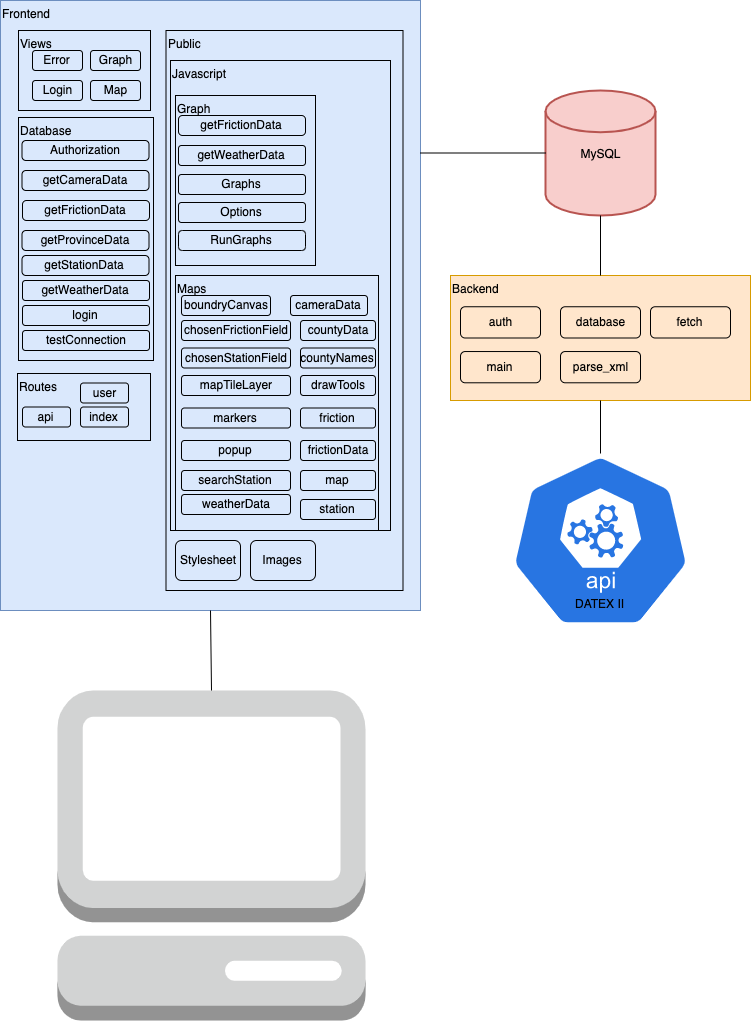

The diagram above was exported from draw.io. Its source (the exported page's mxGraphModel, read from the mxfile embedded in the PNG):
<mxGraphModel dx="1243" dy="800" grid="1" gridSize="10" guides="1" tooltips="1" connect="1" arrows="1" fold="1" page="1" pageScale="1" pageWidth="827" pageHeight="1169" math="0" shadow="0">
  <root>
    <mxCell id="0" />
    <mxCell id="1" parent="0" />
    <mxCell id="uuQsRfmSZJLvRwwBdcbA-1" value="&lt;div&gt;&lt;span&gt;Frontend&lt;/span&gt;&lt;/div&gt;" style="rounded=0;whiteSpace=wrap;html=1;fillColor=#dae8fc;align=left;verticalAlign=top;strokeColor=#6c8ebf;" vertex="1" parent="1">
      <mxGeometry x="10" y="10" width="420" height="610" as="geometry" />
    </mxCell>
    <mxCell id="uuQsRfmSZJLvRwwBdcbA-3" value="Views" style="rounded=0;whiteSpace=wrap;html=1;fillColor=none;align=left;verticalAlign=top;" vertex="1" parent="1">
      <mxGeometry x="28" y="40" width="132" height="80" as="geometry" />
    </mxCell>
    <mxCell id="uuQsRfmSZJLvRwwBdcbA-9" value="Public" style="rounded=0;whiteSpace=wrap;html=1;align=left;verticalAlign=top;fillColor=none;" vertex="1" parent="1">
      <mxGeometry x="175.5" y="40" width="237" height="560" as="geometry" />
    </mxCell>
    <mxCell id="uuQsRfmSZJLvRwwBdcbA-13" value="Javascript" style="rounded=0;whiteSpace=wrap;html=1;fillColor=none;align=left;verticalAlign=top;" vertex="1" parent="1">
      <mxGeometry x="180" y="70" width="220" height="470" as="geometry" />
    </mxCell>
    <mxCell id="uuQsRfmSZJLvRwwBdcbA-22" value="" style="group;align=center;" vertex="1" connectable="0" parent="1">
      <mxGeometry x="185" y="105" width="140" height="170" as="geometry" />
    </mxCell>
    <mxCell id="uuQsRfmSZJLvRwwBdcbA-17" value="Graph" style="rounded=0;whiteSpace=wrap;html=1;fillColor=none;align=left;verticalAlign=top;" vertex="1" parent="uuQsRfmSZJLvRwwBdcbA-22">
      <mxGeometry width="140" height="170" as="geometry" />
    </mxCell>
    <mxCell id="uuQsRfmSZJLvRwwBdcbA-16" value="Graphs" style="rounded=1;whiteSpace=wrap;html=1;fillColor=none;" vertex="1" parent="uuQsRfmSZJLvRwwBdcbA-22">
      <mxGeometry x="2.9999999999999996" y="79" width="127" height="20" as="geometry" />
    </mxCell>
    <mxCell id="uuQsRfmSZJLvRwwBdcbA-15" value="getWeatherData" style="rounded=1;whiteSpace=wrap;html=1;fillColor=none;" vertex="1" parent="uuQsRfmSZJLvRwwBdcbA-22">
      <mxGeometry x="2.9999999999999996" y="50" width="127" height="20" as="geometry" />
    </mxCell>
    <mxCell id="uuQsRfmSZJLvRwwBdcbA-14" value="getFrictionData" style="rounded=1;whiteSpace=wrap;html=1;fillColor=none;arcSize=20;" vertex="1" parent="uuQsRfmSZJLvRwwBdcbA-22">
      <mxGeometry x="2.9999999999999996" y="20" width="127" height="20" as="geometry" />
    </mxCell>
    <mxCell id="uuQsRfmSZJLvRwwBdcbA-18" value="Options" style="rounded=1;whiteSpace=wrap;html=1;fillColor=none;" vertex="1" parent="uuQsRfmSZJLvRwwBdcbA-22">
      <mxGeometry x="2.9999999999999996" y="107" width="127" height="20" as="geometry" />
    </mxCell>
    <mxCell id="uuQsRfmSZJLvRwwBdcbA-19" value="RunGraphs" style="rounded=1;whiteSpace=wrap;html=1;fillColor=none;arcSize=19;" vertex="1" parent="uuQsRfmSZJLvRwwBdcbA-22">
      <mxGeometry x="2.9999999999999996" y="135" width="127" height="20" as="geometry" />
    </mxCell>
    <mxCell id="uuQsRfmSZJLvRwwBdcbA-46" value="Images" style="rounded=1;whiteSpace=wrap;html=1;fillColor=none;align=center;" vertex="1" parent="1">
      <mxGeometry x="260" y="550" width="65" height="40" as="geometry" />
    </mxCell>
    <mxCell id="uuQsRfmSZJLvRwwBdcbA-47" value="" style="group" vertex="1" connectable="0" parent="1">
      <mxGeometry x="185" y="285" width="203" height="255" as="geometry" />
    </mxCell>
    <mxCell id="uuQsRfmSZJLvRwwBdcbA-23" value="Maps" style="rounded=0;whiteSpace=wrap;html=1;fillColor=none;align=left;verticalAlign=top;" vertex="1" parent="uuQsRfmSZJLvRwwBdcbA-47">
      <mxGeometry width="203" height="255" as="geometry" />
    </mxCell>
    <mxCell id="uuQsRfmSZJLvRwwBdcbA-24" value="boundryCanvas" style="rounded=1;whiteSpace=wrap;html=1;fillColor=none;align=center;" vertex="1" parent="uuQsRfmSZJLvRwwBdcbA-47">
      <mxGeometry x="6" y="20" width="89" height="20" as="geometry" />
    </mxCell>
    <mxCell id="uuQsRfmSZJLvRwwBdcbA-25" value="cameraData" style="rounded=1;whiteSpace=wrap;html=1;fillColor=none;align=center;" vertex="1" parent="uuQsRfmSZJLvRwwBdcbA-47">
      <mxGeometry x="115" y="20" width="77" height="20" as="geometry" />
    </mxCell>
    <mxCell id="uuQsRfmSZJLvRwwBdcbA-26" value="chosenFrictionField" style="rounded=1;whiteSpace=wrap;html=1;fillColor=none;align=center;" vertex="1" parent="uuQsRfmSZJLvRwwBdcbA-47">
      <mxGeometry x="6" y="45" width="109" height="20" as="geometry" />
    </mxCell>
    <mxCell id="uuQsRfmSZJLvRwwBdcbA-27" value="countyData" style="rounded=1;whiteSpace=wrap;html=1;fillColor=none;align=center;" vertex="1" parent="uuQsRfmSZJLvRwwBdcbA-47">
      <mxGeometry x="125" y="45" width="75" height="20" as="geometry" />
    </mxCell>
    <mxCell id="uuQsRfmSZJLvRwwBdcbA-28" value="chosenStationField" style="rounded=1;whiteSpace=wrap;html=1;fillColor=none;align=center;" vertex="1" parent="uuQsRfmSZJLvRwwBdcbA-47">
      <mxGeometry x="6" y="72.5" width="109" height="20" as="geometry" />
    </mxCell>
    <mxCell id="uuQsRfmSZJLvRwwBdcbA-29" value="countyNames" style="rounded=1;whiteSpace=wrap;html=1;fillColor=none;align=center;" vertex="1" parent="uuQsRfmSZJLvRwwBdcbA-47">
      <mxGeometry x="125" y="72.5" width="75" height="20" as="geometry" />
    </mxCell>
    <mxCell id="uuQsRfmSZJLvRwwBdcbA-30" value="drawTools" style="rounded=1;whiteSpace=wrap;html=1;fillColor=none;align=center;" vertex="1" parent="uuQsRfmSZJLvRwwBdcbA-47">
      <mxGeometry x="125" y="100" width="75" height="20" as="geometry" />
    </mxCell>
    <mxCell id="uuQsRfmSZJLvRwwBdcbA-33" value="friction" style="rounded=1;whiteSpace=wrap;html=1;fillColor=none;align=center;" vertex="1" parent="uuQsRfmSZJLvRwwBdcbA-47">
      <mxGeometry x="125" y="132.5" width="75" height="20" as="geometry" />
    </mxCell>
    <mxCell id="uuQsRfmSZJLvRwwBdcbA-37" value="frictionData" style="rounded=1;whiteSpace=wrap;html=1;fillColor=none;align=center;" vertex="1" parent="uuQsRfmSZJLvRwwBdcbA-47">
      <mxGeometry x="125" y="165" width="75" height="20" as="geometry" />
    </mxCell>
    <mxCell id="uuQsRfmSZJLvRwwBdcbA-38" value="map" style="rounded=1;whiteSpace=wrap;html=1;fillColor=none;align=center;" vertex="1" parent="uuQsRfmSZJLvRwwBdcbA-47">
      <mxGeometry x="125" y="195" width="75" height="20" as="geometry" />
    </mxCell>
    <mxCell id="uuQsRfmSZJLvRwwBdcbA-40" value="mapTileLayer" style="rounded=1;whiteSpace=wrap;html=1;fillColor=none;align=center;" vertex="1" parent="uuQsRfmSZJLvRwwBdcbA-47">
      <mxGeometry x="6" y="100" width="109" height="20" as="geometry" />
    </mxCell>
    <mxCell id="uuQsRfmSZJLvRwwBdcbA-41" value="markers" style="rounded=1;whiteSpace=wrap;html=1;fillColor=none;align=center;" vertex="1" parent="uuQsRfmSZJLvRwwBdcbA-47">
      <mxGeometry x="6" y="132.5" width="109" height="20" as="geometry" />
    </mxCell>
    <mxCell id="uuQsRfmSZJLvRwwBdcbA-42" value="popup" style="rounded=1;whiteSpace=wrap;html=1;fillColor=none;align=center;" vertex="1" parent="uuQsRfmSZJLvRwwBdcbA-47">
      <mxGeometry x="6" y="165" width="109" height="20" as="geometry" />
    </mxCell>
    <mxCell id="uuQsRfmSZJLvRwwBdcbA-43" value="searchStation" style="rounded=1;whiteSpace=wrap;html=1;fillColor=none;align=center;" vertex="1" parent="uuQsRfmSZJLvRwwBdcbA-47">
      <mxGeometry x="6" y="195" width="109" height="20" as="geometry" />
    </mxCell>
    <mxCell id="uuQsRfmSZJLvRwwBdcbA-44" value="station" style="rounded=1;whiteSpace=wrap;html=1;fillColor=none;align=center;" vertex="1" parent="uuQsRfmSZJLvRwwBdcbA-47">
      <mxGeometry x="125" y="224" width="75" height="20" as="geometry" />
    </mxCell>
    <mxCell id="uuQsRfmSZJLvRwwBdcbA-45" value="weatherData" style="rounded=1;whiteSpace=wrap;html=1;fillColor=none;align=center;" vertex="1" parent="uuQsRfmSZJLvRwwBdcbA-47">
      <mxGeometry x="6" y="219" width="109" height="20" as="geometry" />
    </mxCell>
    <mxCell id="uuQsRfmSZJLvRwwBdcbA-21" value="Stylesheet" style="rounded=1;whiteSpace=wrap;html=1;fillColor=none;" vertex="1" parent="1">
      <mxGeometry x="185" y="550" width="65" height="40" as="geometry" />
    </mxCell>
    <mxCell id="uuQsRfmSZJLvRwwBdcbA-49" value="Database" style="rounded=0;whiteSpace=wrap;html=1;fillColor=none;align=left;verticalAlign=top;" vertex="1" parent="1">
      <mxGeometry x="28" y="127" width="135" height="243" as="geometry" />
    </mxCell>
    <mxCell id="uuQsRfmSZJLvRwwBdcbA-57" value="Authorization" style="rounded=1;whiteSpace=wrap;html=1;fillColor=none;arcSize=20;" vertex="1" parent="1">
      <mxGeometry x="31.5" y="150" width="127" height="20" as="geometry" />
    </mxCell>
    <mxCell id="uuQsRfmSZJLvRwwBdcbA-58" value="getCameraData" style="rounded=1;whiteSpace=wrap;html=1;fillColor=none;arcSize=20;" vertex="1" parent="1">
      <mxGeometry x="31.5" y="180" width="127" height="20" as="geometry" />
    </mxCell>
    <mxCell id="uuQsRfmSZJLvRwwBdcbA-59" value="getFrictionData" style="rounded=1;whiteSpace=wrap;html=1;fillColor=none;arcSize=20;" vertex="1" parent="1">
      <mxGeometry x="32" y="210" width="127" height="20" as="geometry" />
    </mxCell>
    <mxCell id="uuQsRfmSZJLvRwwBdcbA-60" value="getProvinceData" style="rounded=1;whiteSpace=wrap;html=1;fillColor=none;arcSize=20;" vertex="1" parent="1">
      <mxGeometry x="31.5" y="240" width="127" height="20" as="geometry" />
    </mxCell>
    <mxCell id="uuQsRfmSZJLvRwwBdcbA-61" value="getStationData" style="rounded=1;whiteSpace=wrap;html=1;fillColor=none;arcSize=20;" vertex="1" parent="1">
      <mxGeometry x="31.5" y="265" width="127" height="20" as="geometry" />
    </mxCell>
    <mxCell id="uuQsRfmSZJLvRwwBdcbA-62" value="getWeatherData" style="rounded=1;whiteSpace=wrap;html=1;fillColor=none;" vertex="1" parent="1">
      <mxGeometry x="32" y="290" width="127" height="20" as="geometry" />
    </mxCell>
    <mxCell id="uuQsRfmSZJLvRwwBdcbA-63" value="login" style="rounded=1;whiteSpace=wrap;html=1;fillColor=none;" vertex="1" parent="1">
      <mxGeometry x="32" y="315" width="127" height="20" as="geometry" />
    </mxCell>
    <mxCell id="uuQsRfmSZJLvRwwBdcbA-64" value="testConnection" style="rounded=1;whiteSpace=wrap;html=1;fillColor=none;" vertex="1" parent="1">
      <mxGeometry x="32" y="340" width="127" height="20" as="geometry" />
    </mxCell>
    <mxCell id="uuQsRfmSZJLvRwwBdcbA-65" value="Routes&lt;br&gt;" style="rounded=0;whiteSpace=wrap;html=1;fillColor=none;align=left;verticalAlign=top;" vertex="1" parent="1">
      <mxGeometry x="27" y="383" width="133" height="67" as="geometry" />
    </mxCell>
    <mxCell id="uuQsRfmSZJLvRwwBdcbA-5" value="Error" style="rounded=1;whiteSpace=wrap;html=1;fillColor=none;" vertex="1" parent="1">
      <mxGeometry x="42" y="60" width="50" height="20" as="geometry" />
    </mxCell>
    <mxCell id="uuQsRfmSZJLvRwwBdcbA-6" value="Graph" style="rounded=1;whiteSpace=wrap;html=1;fillColor=none;" vertex="1" parent="1">
      <mxGeometry x="100" y="60" width="50" height="20" as="geometry" />
    </mxCell>
    <mxCell id="uuQsRfmSZJLvRwwBdcbA-7" value="Login" style="rounded=1;whiteSpace=wrap;html=1;fillColor=none;" vertex="1" parent="1">
      <mxGeometry x="42" y="90" width="50" height="20" as="geometry" />
    </mxCell>
    <mxCell id="uuQsRfmSZJLvRwwBdcbA-8" value="Map" style="rounded=1;whiteSpace=wrap;html=1;fillColor=none;" vertex="1" parent="1">
      <mxGeometry x="100" y="90" width="50" height="20" as="geometry" />
    </mxCell>
    <mxCell id="uuQsRfmSZJLvRwwBdcbA-72" value="api" style="rounded=1;whiteSpace=wrap;html=1;fillColor=none;align=center;" vertex="1" parent="1">
      <mxGeometry x="32" y="416.5" width="48" height="20" as="geometry" />
    </mxCell>
    <mxCell id="uuQsRfmSZJLvRwwBdcbA-73" value="index" style="rounded=1;whiteSpace=wrap;html=1;fillColor=none;align=center;" vertex="1" parent="1">
      <mxGeometry x="90" y="416.5" width="48" height="20" as="geometry" />
    </mxCell>
    <mxCell id="uuQsRfmSZJLvRwwBdcbA-75" value="user" style="rounded=1;whiteSpace=wrap;html=1;fillColor=none;align=center;" vertex="1" parent="1">
      <mxGeometry x="90" y="392.5" width="48" height="20" as="geometry" />
    </mxCell>
    <mxCell id="uuQsRfmSZJLvRwwBdcbA-84" value="" style="group" vertex="1" connectable="0" parent="1">
      <mxGeometry x="460" y="285" width="300" height="125" as="geometry" />
    </mxCell>
    <mxCell id="uuQsRfmSZJLvRwwBdcbA-76" value="Backend" style="rounded=0;whiteSpace=wrap;html=1;fillColor=#ffe6cc;align=left;verticalAlign=top;strokeColor=#d79b00;" vertex="1" parent="uuQsRfmSZJLvRwwBdcbA-84">
      <mxGeometry width="300" height="125.00000000000001" as="geometry" />
    </mxCell>
    <mxCell id="uuQsRfmSZJLvRwwBdcbA-77" value="auth" style="rounded=1;whiteSpace=wrap;html=1;fillColor=none;align=center;" vertex="1" parent="uuQsRfmSZJLvRwwBdcbA-84">
      <mxGeometry x="10" y="31.250000000000004" width="80" height="31.250000000000004" as="geometry" />
    </mxCell>
    <mxCell id="uuQsRfmSZJLvRwwBdcbA-78" value="database" style="rounded=1;whiteSpace=wrap;html=1;fillColor=none;align=center;" vertex="1" parent="uuQsRfmSZJLvRwwBdcbA-84">
      <mxGeometry x="110" y="31.250000000000004" width="80" height="31.250000000000004" as="geometry" />
    </mxCell>
    <mxCell id="uuQsRfmSZJLvRwwBdcbA-81" value="fetch" style="rounded=1;whiteSpace=wrap;html=1;fillColor=none;align=center;" vertex="1" parent="uuQsRfmSZJLvRwwBdcbA-84">
      <mxGeometry x="200" y="31.250000000000004" width="80" height="31.250000000000004" as="geometry" />
    </mxCell>
    <mxCell id="uuQsRfmSZJLvRwwBdcbA-82" value="main" style="rounded=1;whiteSpace=wrap;html=1;fillColor=none;align=center;" vertex="1" parent="uuQsRfmSZJLvRwwBdcbA-84">
      <mxGeometry x="10" y="76.04166666666667" width="80" height="31.250000000000004" as="geometry" />
    </mxCell>
    <mxCell id="uuQsRfmSZJLvRwwBdcbA-83" value="parse_xml" style="rounded=1;whiteSpace=wrap;html=1;fillColor=none;align=center;" vertex="1" parent="uuQsRfmSZJLvRwwBdcbA-84">
      <mxGeometry x="110" y="76.04166666666667" width="80" height="31.250000000000004" as="geometry" />
    </mxCell>
    <mxCell id="uuQsRfmSZJLvRwwBdcbA-85" value="MySQL" style="strokeWidth=2;html=1;shape=mxgraph.flowchart.database;whiteSpace=wrap;fillColor=#f8cecc;align=center;strokeColor=#b85450;" vertex="1" parent="1">
      <mxGeometry x="555" y="100" width="110" height="125" as="geometry" />
    </mxCell>
    <mxCell id="uuQsRfmSZJLvRwwBdcbA-94" value="&lt;br&gt;&lt;br&gt;&lt;br&gt;DATEX II&lt;br&gt;&amp;nbsp;" style="html=1;dashed=0;whitespace=wrap;fillColor=#2875E2;strokeColor=#ffffff;points=[[0.005,0.63,0],[0.1,0.2,0],[0.9,0.2,0],[0.5,0,0],[0.995,0.63,0],[0.72,0.99,0],[0.5,1,0],[0.28,0.99,0]];shape=mxgraph.kubernetes.icon;prIcon=api;align=center;verticalAlign=bottom;" vertex="1" parent="1">
      <mxGeometry x="475" y="463" width="270" height="174" as="geometry" />
    </mxCell>
    <mxCell id="uuQsRfmSZJLvRwwBdcbA-96" value="" style="outlineConnect=0;dashed=0;verticalLabelPosition=bottom;verticalAlign=top;align=center;html=1;shape=mxgraph.aws3.management_console;fillColor=#D2D3D3;gradientColor=none;" vertex="1" parent="1">
      <mxGeometry x="67" y="700" width="308" height="330" as="geometry" />
    </mxCell>
    <mxCell id="uuQsRfmSZJLvRwwBdcbA-101" value="" style="endArrow=none;html=1;exitX=1;exitY=0.25;exitDx=0;exitDy=0;entryX=0;entryY=0.5;entryDx=0;entryDy=0;entryPerimeter=0;" edge="1" parent="1" source="uuQsRfmSZJLvRwwBdcbA-1" target="uuQsRfmSZJLvRwwBdcbA-85">
      <mxGeometry width="50" height="50" relative="1" as="geometry">
        <mxPoint x="470" y="180" as="sourcePoint" />
        <mxPoint x="520" y="130" as="targetPoint" />
      </mxGeometry>
    </mxCell>
    <mxCell id="uuQsRfmSZJLvRwwBdcbA-102" value="" style="endArrow=none;html=1;entryX=0.5;entryY=1;entryDx=0;entryDy=0;entryPerimeter=0;exitX=0.5;exitY=0;exitDx=0;exitDy=0;" edge="1" parent="1" source="uuQsRfmSZJLvRwwBdcbA-76" target="uuQsRfmSZJLvRwwBdcbA-85">
      <mxGeometry width="50" height="50" relative="1" as="geometry">
        <mxPoint x="590" y="290" as="sourcePoint" />
        <mxPoint x="640" y="240" as="targetPoint" />
      </mxGeometry>
    </mxCell>
    <mxCell id="uuQsRfmSZJLvRwwBdcbA-103" value="" style="endArrow=none;html=1;entryX=0.5;entryY=1;entryDx=0;entryDy=0;exitX=0.5;exitY=0;exitDx=0;exitDy=0;exitPerimeter=0;" edge="1" parent="1" source="uuQsRfmSZJLvRwwBdcbA-94" target="uuQsRfmSZJLvRwwBdcbA-76">
      <mxGeometry width="50" height="50" relative="1" as="geometry">
        <mxPoint x="590" y="470" as="sourcePoint" />
        <mxPoint x="640" y="420" as="targetPoint" />
      </mxGeometry>
    </mxCell>
    <mxCell id="uuQsRfmSZJLvRwwBdcbA-104" value="" style="endArrow=none;html=1;entryX=0.5;entryY=1;entryDx=0;entryDy=0;exitX=0.5;exitY=0;exitDx=0;exitDy=0;exitPerimeter=0;" edge="1" parent="1" source="uuQsRfmSZJLvRwwBdcbA-96" target="uuQsRfmSZJLvRwwBdcbA-1">
      <mxGeometry width="50" height="50" relative="1" as="geometry">
        <mxPoint x="200" y="680" as="sourcePoint" />
        <mxPoint x="250" y="630" as="targetPoint" />
      </mxGeometry>
    </mxCell>
  </root>
</mxGraphModel>